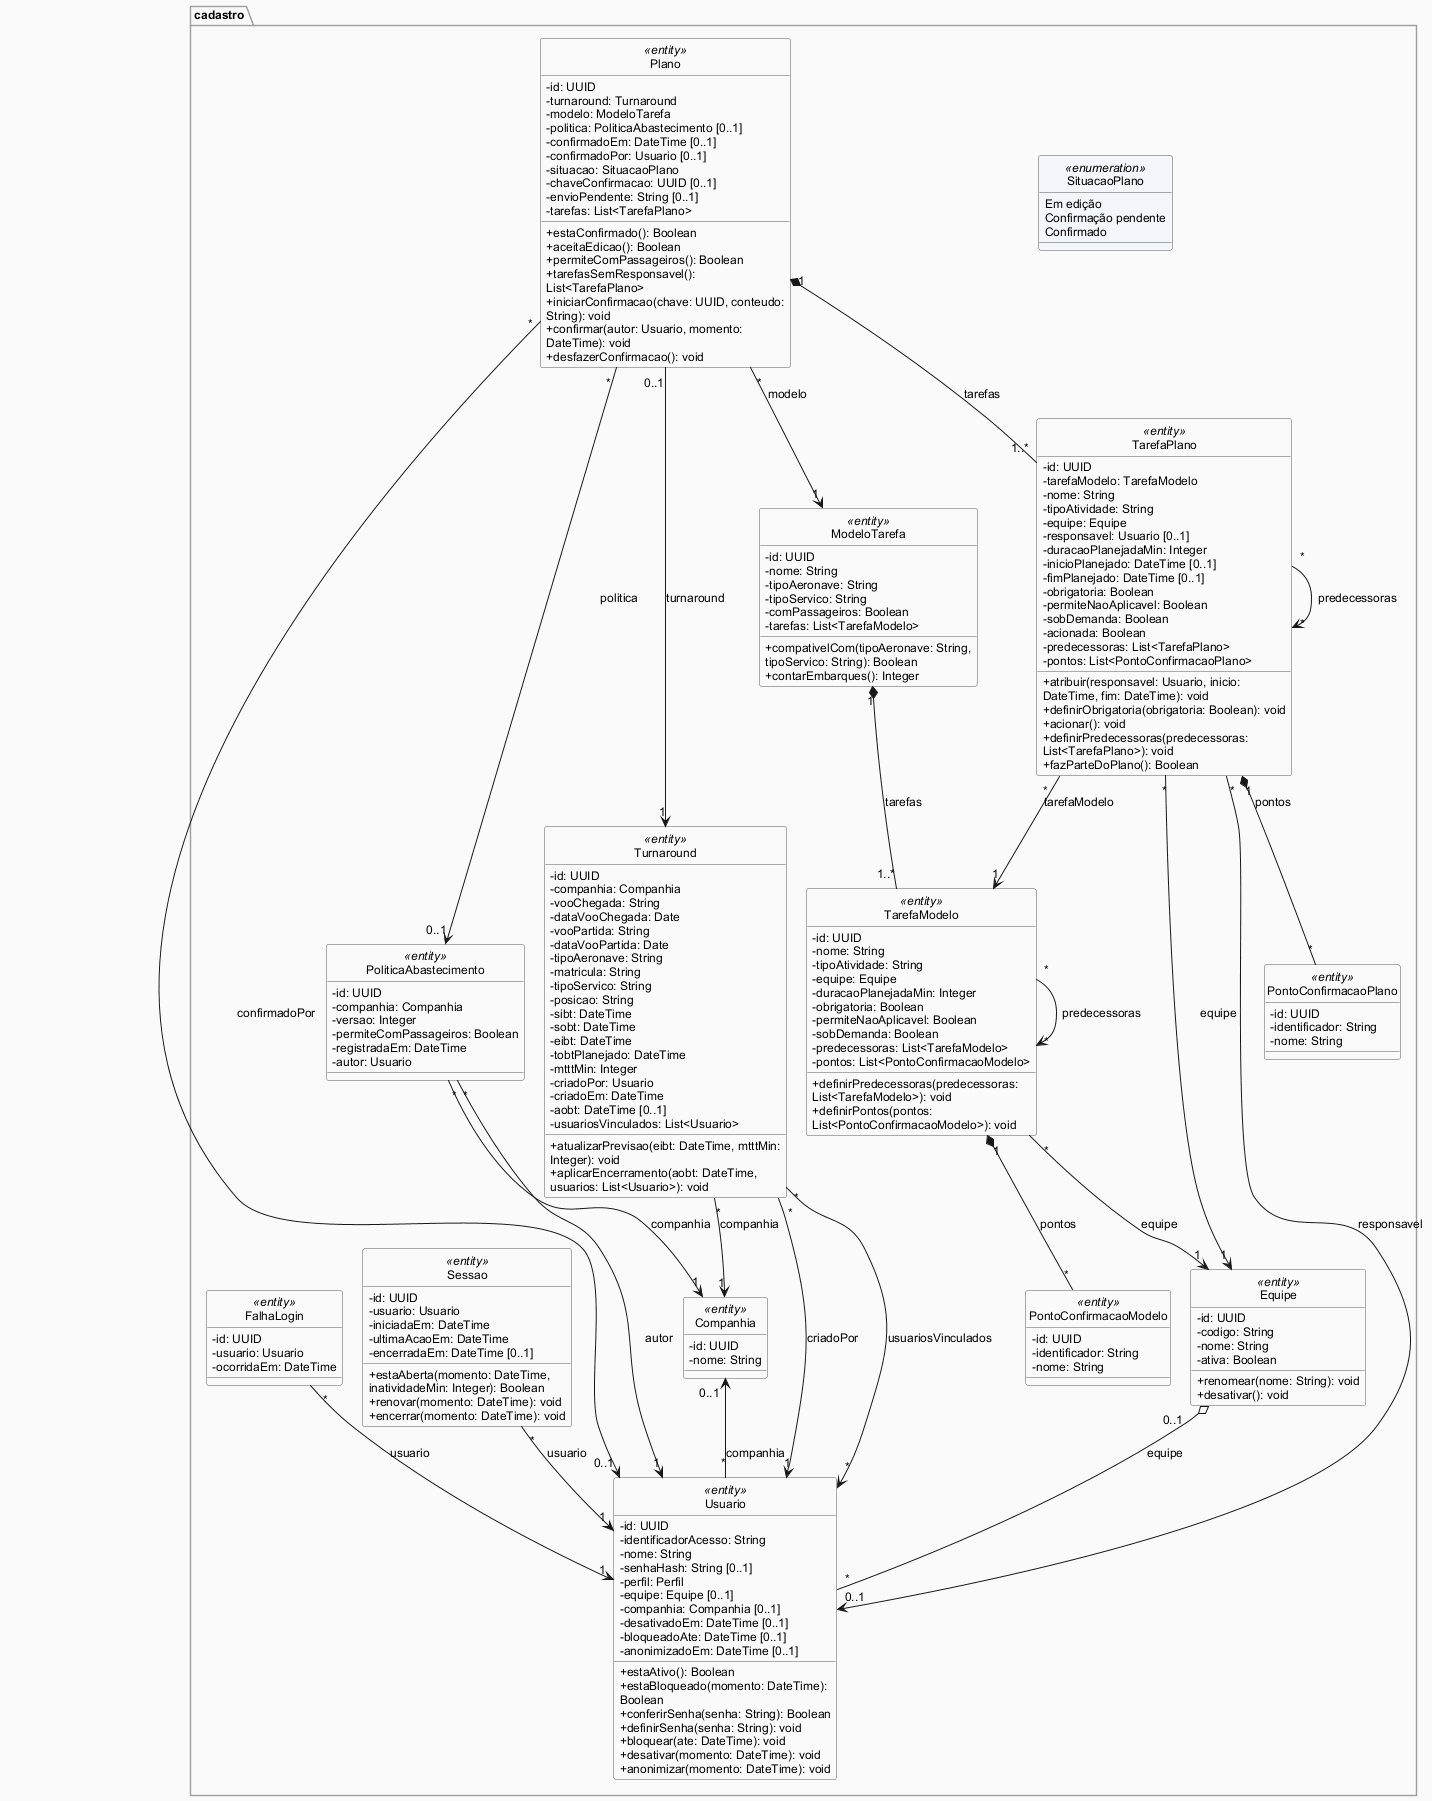

The diagram above was rendered by PlantUML. Its source (embedded in the PNG):
@startuml
' Item 13 — Classes de negócio — Cadastro e Planejamento. Vista gerada a partir das fontes 13-classes-*.iuml.
!include 13-classes-estilo.iuml
restore cadastro
restore cadastro.Equipe
restore cadastro.Companhia
restore cadastro.Usuario
restore cadastro.FalhaLogin
restore cadastro.Sessao
restore cadastro.PoliticaAbastecimento
restore cadastro.ModeloTarefa
restore cadastro.TarefaModelo
restore cadastro.PontoConfirmacaoModelo
restore cadastro.Turnaround
restore cadastro.Plano
restore cadastro.SituacaoPlano
restore cadastro.TarefaPlano
restore cadastro.PontoConfirmacaoPlano
@enduml